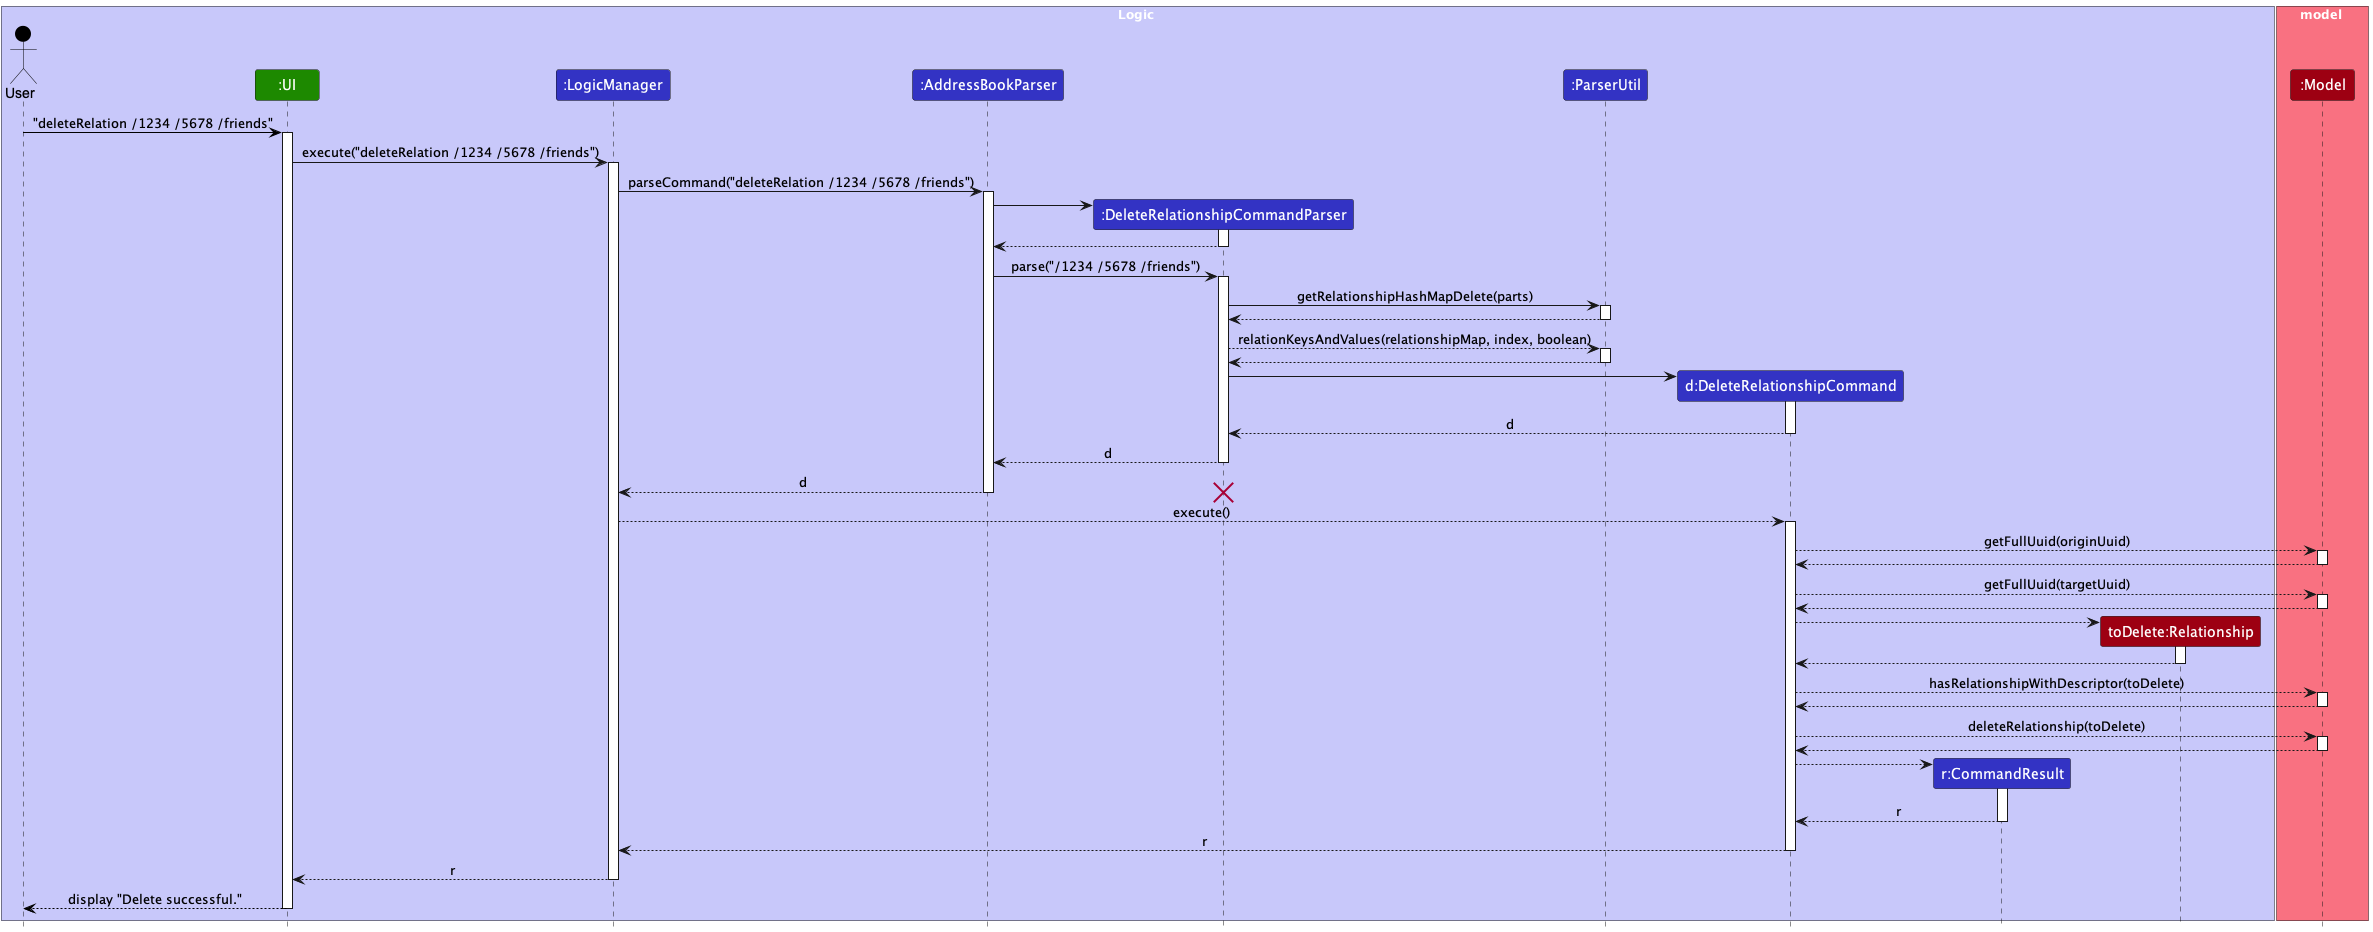

The diagram above was rendered by PlantUML. Its source (embedded in the PNG):
@startuml
!include style.puml
skinparam ArrowFontStyle plain

box Logic LOGIC_COLOR_T1
actor User as user USER_COLOR
participant ":UI" as ui UI_COLOR
participant ":LogicManager" as LogicManager LOGIC_COLOR
participant ":AddressBookParser" as AddressBookParser LOGIC_COLOR
participant ":DeleteRelationshipCommandParser" as DeleteRelationshipCommandParser LOGIC_COLOR
participant ":ParserUtil" as ParserUtil LOGIC_COLOR
participant "d:DeleteRelationshipCommand" as DeleteRelationshipCommand LOGIC_COLOR
participant "r:CommandResult" as CommandResult LOGIC_COLOR
participant "toDelete:Relationship" as ToDelete MODEL_COLOR
end box

box model MODEL_COLOR_T1
participant ":Model" as Model MODEL_COLOR
end box
user -[USER_COLOR]> ui : "deleteRelation /1234 /5678 /friends"
activate ui
ui -> LogicManager : execute("deleteRelation /1234 /5678 /friends")
activate LogicManager

LogicManager -> AddressBookParser : parseCommand("deleteRelation /1234 /5678 /friends")
activate AddressBookParser
create DeleteRelationshipCommandParser
AddressBookParser -> DeleteRelationshipCommandParser ++
return
AddressBookParser -> DeleteRelationshipCommandParser ++: parse("/1234 /5678 /friends")
DeleteRelationshipCommandParser -> ParserUtil ++: getRelationshipHashMapDelete(parts)
return
DeleteRelationshipCommandParser --> ParserUtil ++ :relationKeysAndValues(relationshipMap, index, boolean)
return
create DeleteRelationshipCommand
DeleteRelationshipCommandParser -> DeleteRelationshipCommand ++
return d
return d
return d

destroy DeleteRelationshipCommandParser

LogicManager --> DeleteRelationshipCommand ++: execute()
DeleteRelationshipCommand --> Model ++: getFullUuid(originUuid)
return
DeleteRelationshipCommand --> Model ++: getFullUuid(targetUuid)
return
create ToDelete
DeleteRelationshipCommand --> ToDelete ++
return
DeleteRelationshipCommand --> Model ++: hasRelationshipWithDescriptor(toDelete)
return
DeleteRelationshipCommand --> Model ++: deleteRelationship(toDelete)
return

create CommandResult
DeleteRelationshipCommand --> CommandResult ++
return r

return r

LogicManager --> ui : r
deactivate LogicManager
return display "Delete successful."
deactivate ui
@enduml